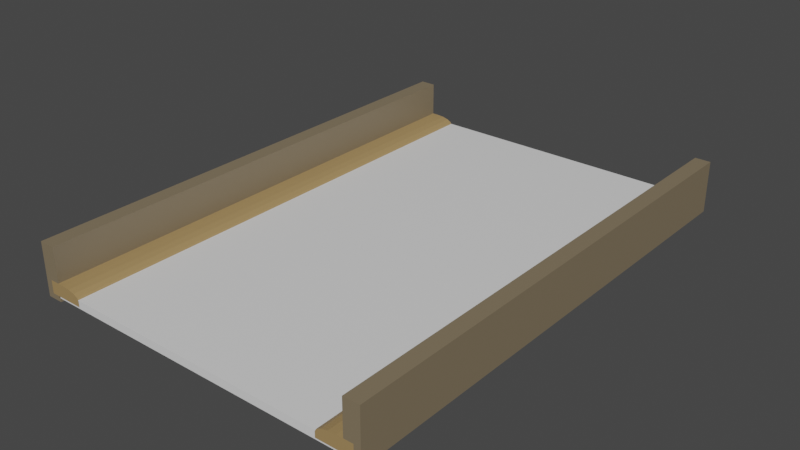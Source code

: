 # Source: straight-road.blend  (saved by Blender 3.0.42; exported with 4.5.12 LTS)
import bpy
from mathutils import Matrix  # noqa: F401  (used for matrix-valued properties, if any)

bpy.ops.wm.read_factory_settings(use_empty=True)
scene = bpy.context.scene
scene.name = 'Scene'

# ---- collections
col_collection = bpy.data.collections.new('Collection'); scene.collection.children.link(col_collection)

# ---- materials (node trees are filled in below, after node groups)
mat_material = bpy.data.materials.new('Material')
mat_material.alpha_threshold = 0.0
mat_material.use_transparent_shadow = False
mat_material.line_color = (0.0, 0.0, 0.0, 1.0)
mat_material_002 = bpy.data.materials.new('Material.002')
mat_material_002.use_transparent_shadow = False
mat_material_001 = bpy.data.materials.new('Material.001')
mat_material_001.use_transparent_shadow = False

# ---- material node trees
mat_material.use_nodes = True; mat_material.node_tree.nodes.clear()
_N = mat_material.node_tree.nodes; _L = mat_material.node_tree.links
n0 = _N.new('ShaderNodeOutputMaterial'); n0.name = 'Material Output'; n0.location = (300, 300)
n1 = _N.new('ShaderNodeBsdfPrincipled'); n1.name = 'Principled BSDF'; n1.location = (10, 300)
n1.distribution = 'GGX'
n1.subsurface_method = 'RANDOM_WALK_SKIN'
n1.inputs[2].default_value = 0.4
n1.inputs[3].default_value = 1.45
n1.inputs[27].default_value = (0.0, 0.0, 0.0, 1.0)
n1.inputs[28].default_value = 1.0
_L.new(n1.outputs[0], n0.inputs[0])
n0.is_active_output = True
mat_material_002.use_nodes = True; mat_material_002.node_tree.nodes.clear()
_N = mat_material_002.node_tree.nodes; _L = mat_material_002.node_tree.links
n0 = _N.new('ShaderNodeBsdfPrincipled'); n0.name = 'Principled BSDF'; n0.location = (10, 300)
n0.distribution = 'GGX'
n0.subsurface_method = 'RANDOM_WALK_SKIN'
n0.inputs[0].default_value = (0.2202, 0.1724, 0.1078, 1.0)
n0.inputs[3].default_value = 1.45
n0.inputs[27].default_value = (0.0, 0.0, 0.0, 1.0)
n0.inputs[28].default_value = 1.0
n1 = _N.new('ShaderNodeOutputMaterial'); n1.name = 'Material Output'; n1.location = (300, 300)
_L.new(n0.outputs[0], n1.inputs[0])
n1.is_active_output = True
mat_material_001.use_nodes = True; mat_material_001.node_tree.nodes.clear()
_N = mat_material_001.node_tree.nodes; _L = mat_material_001.node_tree.links
n0 = _N.new('ShaderNodeBsdfPrincipled'); n0.name = 'Principled BSDF'; n0.location = (10, 300)
n0.distribution = 'GGX'
n0.subsurface_method = 'RANDOM_WALK_SKIN'
n0.inputs[0].default_value = (0.3757, 0.2462, 0.1047, 1.0)
n0.inputs[3].default_value = 1.45
n0.inputs[27].default_value = (0.0, 0.0, 0.0, 1.0)
n0.inputs[28].default_value = 1.0
n1 = _N.new('ShaderNodeOutputMaterial'); n1.name = 'Material Output'; n1.location = (300, 300)
_L.new(n0.outputs[0], n1.inputs[0])
n1.is_active_output = True

# ---- world
world_world = bpy.data.worlds.new('World'); scene.world = world_world
world_world.use_nodes = True; world_world.node_tree.nodes.clear()
_N = world_world.node_tree.nodes; _L = world_world.node_tree.links
n0 = _N.new('ShaderNodeOutputWorld'); n0.name = 'World Output'; n0.location = (300, 300)
n1 = _N.new('ShaderNodeBackground'); n1.name = 'Background'; n1.location = (10, 300)
n1.inputs[0].default_value = (0.05088, 0.05088, 0.05088, 1.0)
_L.new(n1.outputs[0], n0.inputs[0])
n0.is_active_output = True
world_world.color = (0.05088, 0.05088, 0.05088)
world_world.use_sun_shadow = False
world_world.sun_shadow_jitter_overblur = 0.0

# ---- meshes
me_cube = bpy.data.meshes.new('Cube')
me_cube.from_pydata([(10.81, -16.85, 0.2624), (10.81, -16.85, -0.2624), (10.81, 16.85, 0.2624), (10.81, 16.85, -0.2624), (-10.81, -16.85, 0.2624), (-10.81, -16.85, -0.2624), (-10.81, 16.85, 0.2624), (-10.81, 16.85, -0.2624)], [], [(0, 2, 6, 4), (3, 7, 6, 2), (7, 5, 4, 6), (5, 7, 3, 1), (1, 3, 2, 0), (5, 1, 0, 4)])
_uv = me_cube.uv_layers.new(name='UVMap')
_uv.uv.foreach_set('vector', [0.625, 0.5, 0.625, 0.75, 0.875, 0.75, 0.875, 0.5, 0.375, 0.75, 0.375, 1.0, 0.625, 1.0, 0.625, 0.75, 0.375, 0.0, 0.375, 0.25, 0.625, 0.25, 0.625, 0.0, 0.125, 0.5, 0.125, 0.75, 0.375, 0.75, 0.375, 0.5, 0.375, 0.5, 0.375, 0.75, 0.625, 0.75, 0.625, 0.5, 0.375, 0.25, 0.375, 0.5, 0.625, 0.5, 0.625, 0.25])
me_cube.materials.append(mat_material)
me_cube.use_remesh_preserve_volume = False
me_cube.use_remesh_preserve_attributes = False
me_cube.use_mirror_vertex_groups = False
me_cube.update()
me_cube_001 = bpy.data.meshes.new('Cube.001')
me_cube_001.from_pydata([(-1.0, 16.85, -1.0), (-1.0, 16.85, 1.497), (-1.0, -16.85, -1.0), (-1.0, -16.85, 1.497), (1.0, 16.85, -1.0), (1.0, 16.85, 1.497), (1.0, -16.85, -1.0), (1.0, -16.85, 1.497), (-41.5, 16.85, -1.0), (-41.5, 16.85, 1.497), (-41.5, -16.85, -1.0), (-41.5, -16.85, 1.497), (-43.5, 16.85, -1.0), (-43.5, 16.85, 1.497), (-43.5, -16.85, -1.0), (-43.5, -16.85, 1.497)], [], [(0, 2, 3, 1), (2, 6, 7, 3), (6, 4, 5, 7), (4, 0, 1, 5), (2, 0, 4, 6), (7, 5, 1, 3), (8, 9, 11, 10), (10, 11, 15, 14), (14, 15, 13, 12), (12, 13, 9, 8), (10, 14, 12, 8), (15, 11, 9, 13)])
_uv = me_cube_001.uv_layers.new(name='UVMap')
_uv.uv.foreach_set('vector', [0.375, 0.0, 0.375, 0.25, 0.625, 0.25, 0.625, 0.0, 0.375, 0.25, 0.375, 0.5, 0.625, 0.5, 0.625, 0.25, 0.375, 0.5, 0.375, 0.75, 0.625, 0.75, 0.625, 0.5, 0.375, 0.75, 0.375, 1.0, 0.625, 1.0, 0.625, 0.75, 0.125, 0.5, 0.125, 0.75, 0.375, 0.75, 0.375, 0.5, 0.625, 0.5, 0.625, 0.75, 0.875, 0.75, 0.875, 0.5, 0.375, 0.0, 0.625, 0.0, 0.625, 0.25, 0.375, 0.25, 0.375, 0.25, 0.625, 0.25, 0.625, 0.5, 0.375, 0.5, 0.375, 0.5, 0.625, 0.5, 0.625, 0.75, 0.375, 0.75, 0.375, 0.75, 0.625, 0.75, 0.625, 1.0, 0.375, 1.0, 0.125, 0.5, 0.375, 0.5, 0.375, 0.75, 0.125, 0.75, 0.625, 0.5, 0.875, 0.5, 0.875, 0.75, 0.625, 0.75])
me_cube_001.materials.append(mat_material_002)
me_cube_001.use_remesh_fix_poles = True
me_cube_001.use_remesh_preserve_attributes = False
me_cube_001.update()
me_cube_002 = bpy.data.meshes.new('Cube.002')
me_cube_002.from_pydata([(-1.0, 16.85, -1.0), (-1.0, -16.85, -1.0), (1.0, 16.85, -1.0), (1.0, 16.85, 1.0), (1.0, -16.85, -1.0), (1.0, -16.85, 1.0), (-1.0, 16.85, -0.1237), (0.1237, 16.85, 1.0), (-0.9145, 16.85, 0.3063), (-0.6709, 16.85, 0.6709), (-0.3063, 16.85, 0.9145), (0.1237, -16.85, 1.0), (-1.0, -16.85, -0.1237), (-0.3063, -16.85, 0.9145), (-0.6709, -16.85, 0.6709), (-0.9145, -16.85, 0.3063)], [], [(5, 3, 7, 11), (4, 2, 3, 5), (0, 1, 12, 6), (1, 0, 2, 4), (1, 4, 5, 11, 13, 14, 15, 12), (6, 12, 15, 8), (8, 15, 14, 9), (9, 14, 13, 10), (10, 13, 11, 7), (2, 0, 6, 8, 9, 10, 7, 3)])
_uv = me_cube_002.uv_layers.new(name='UVMap')
_uv.uv.foreach_set('vector', [0.625, 0.5, 0.625, 0.75, 0.7345, 0.75, 0.7345, 0.5, 0.375, 0.5, 0.375, 0.75, 0.625, 0.75, 0.625, 0.5, 0.375, 0.0, 0.375, 0.25, 0.4845, 0.25, 0.4845, 0.0, 0.125, 0.5, 0.125, 0.75, 0.375, 0.75, 0.375, 0.5, 0.375, 0.25, 0.375, 0.5, 0.625, 0.5, 0.625, 0.3905, 0.6143, 0.3367, 0.5839, 0.2911, 0.5383, 0.2607, 0.4845, 0.25, 0.4845, 0.0, 0.4845, 0.25, 0.5383, 0.25, 0.5383, 0.0, 0.5383, 0.0, 0.5383, 0.25, 0.625, 0.25, 0.625, 0.0, 0.875, 0.75, 0.875, 0.5, 0.7883, 0.5, 0.7883, 0.75, 0.7883, 0.75, 0.7883, 0.5, 0.7345, 0.5, 0.7345, 0.75, 0.375, 0.75, 0.375, 1.0, 0.4845, 1.0, 0.5383, 0.9893, 0.5839, 0.9589, 0.6143, 0.9133, 0.625, 0.8595, 0.625, 0.75])
me_cube_002.materials.append(mat_material_001)
me_cube_002.use_remesh_fix_poles = True
me_cube_002.use_remesh_preserve_attributes = False
me_cube_002.update()

# ---- objects
ob_cube = bpy.data.objects.new('Cube', me_cube)
ob_cube_001 = bpy.data.objects.new('Cube.001', me_cube_001)
ob_cube_002 = bpy.data.objects.new('Cube.002', me_cube_002)

# ---- transforms, parenting, visibility, modifiers, constraints
ob_cube.location = (1.072, 0.0, 0.06471)
ob_cube.scale = (0.8097, 0.8097, 0.8097)
ob_cube.lock_rotations_4d = False
ob_cube.empty_display_type = 'ARROWS'
ob_cube.lineart.crease_threshold = 0.0
ob_cube_001.location = (10.19, 0.0, 0.7826)
ob_cube_001.scale = (0.4291, 0.8097, 1.141)
ob_cube_002.location = (9.294, -0.002028, 0.2677)
ob_cube_002.scale = (0.9701, 0.8097, 0.3425)
_m = ob_cube_002.modifiers.new('Mirror', 'MIRROR')
_m.mirror_object = ob_cube

# ---- collection membership
col_collection.objects.link(ob_cube)
col_collection.objects.link(ob_cube_001)
col_collection.objects.link(ob_cube_002)

# ---- scene / render settings (as saved in the file)
scene.frame_start = 1; scene.frame_end = 250; scene.frame_set(1)
scene.render.engine = 'BLENDER_EEVEE_NEXT'
scene.cycles.sampling_pattern = 'TABULATED_SOBOL'
scene.cycles.use_light_tree = False
scene.view_settings.view_transform = 'Filmic'
bpy.context.view_layer.update()

# ---- added for rendering (the .blend has no active camera and no usable light): camera, sun
cam_auto = bpy.data.cameras.new('AutoCamera')
cam_auto.lens = 50.0
cam_auto.sensor_width = 36.0
cam_auto.clip_end = 1000.0
ob_auto_camera = bpy.data.objects.new('AutoCamera', cam_auto)
scene.collection.objects.link(ob_auto_camera)
ob_auto_camera.location = (31.9954, -37.1091, 25.8048)
ob_auto_camera.rotation_euler = (1.09748, -7.21219e-08, 0.694738)
scene.camera = ob_auto_camera
light_auto_sun = bpy.data.lights.new('AutoSun', 'SUN')
light_auto_sun.energy = 3.0
light_auto_sun.angle = 0.0523599
ob_auto_sun = bpy.data.objects.new('AutoSun', light_auto_sun)
scene.collection.objects.link(ob_auto_sun)
ob_auto_sun.rotation_euler = (0.872665, 0.174533, 0.523599)
bpy.context.view_layer.update()
